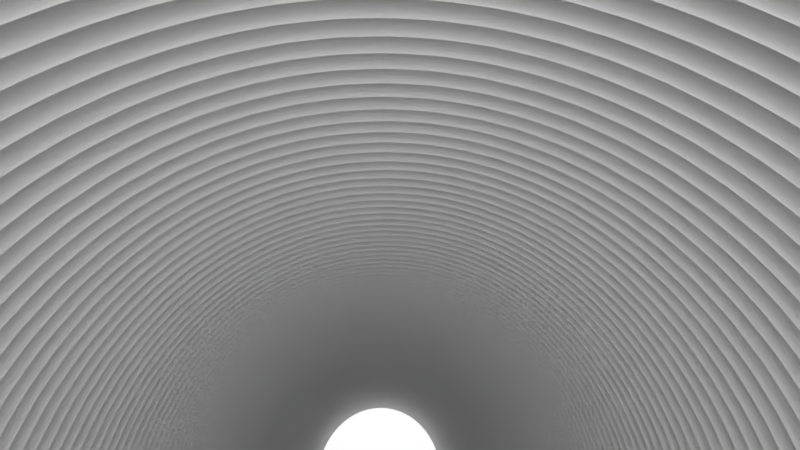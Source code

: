 # Source: 2017.07.12_-_Woggle_b2.79.blend  (saved by Blender 2.78.0; exported with 4.5.12 LTS)
import bpy
from mathutils import Matrix  # noqa: F401  (used for matrix-valued properties, if any)

bpy.ops.wm.read_factory_settings(use_empty=True)
scene = bpy.context.scene
scene.name = 'Scene'

# ---- collections
col_collection_1 = bpy.data.collections.new('Collection 1'); scene.collection.children.link(col_collection_1)

# ---- materials (node trees are filled in below, after node groups)
mat_material_001 = bpy.data.materials.new('Material.001')
mat_material_001.alpha_threshold = 0.0
mat_material_001.use_transparent_shadow = False
mat_material_001.diffuse_color = (1.0, 1.0, 1.0, 1.0)
mat_material_001.roughness = 0.5

# ---- material node trees

# ---- world
world_world = bpy.data.worlds.new('World'); scene.world = world_world
world_world.color = (1.0, 1.0, 1.0)
world_world.use_sun_shadow = False
world_world.sun_shadow_jitter_overblur = 0.0
world_world.cycles.sampling_method = 'MANUAL'

# ---- cameras
cam_camera = bpy.data.cameras.new('Camera')
cam_camera.clip_end = 100.0
cam_camera.lens = 39.24
cam_camera.sensor_width = 73.88
cam_camera.sensor_height = 18.0
cam_camera.ortho_scale = 7.314
cam_camera.show_mist = True
cam_camera.dof.focus_distance = 0.0
cam_camera.dof.aperture_fstop = 128.0

# ---- meshes
me_plane = bpy.data.meshes.new('Plane')
me_plane.from_pydata([(0.0, 0.0, 0.0), (0.2, -6.333e-08, -1.49e-08), (-2.8e-08, 0.9394, 0.0), (0.2, 0.9394, -1.49e-08), (0.01818, -5.757e-09, -1.355e-09), (0.03636, -1.151e-08, -2.709e-09), (0.05455, -1.727e-08, -4.064e-09), (0.07273, -2.303e-08, -5.419e-09), (0.09091, -2.879e-08, -6.773e-09), (0.1091, -3.454e-08, -8.128e-09), (0.1273, -4.03e-08, -9.483e-09), (0.1455, -4.606e-08, -1.084e-08), (0.1636, -5.182e-08, -1.219e-08), (0.1818, -5.757e-08, -1.355e-08), (0.1818, 0.9394, -1.355e-08), (0.1636, 0.9394, -1.219e-08), (0.1455, 0.9394, -1.084e-08), (0.1273, 0.9394, -9.483e-09), (0.1091, 0.9394, -8.128e-09), (0.09091, 0.9394, -6.773e-09), (0.07273, 0.9394, -5.419e-09), (0.05455, 0.9394, -4.064e-09), (0.03636, 0.9394, -2.709e-09), (0.01818, 0.9394, -1.355e-09)], [], [(13, 1, 3, 14), (0, 4, 23, 2), (4, 5, 22, 23), (5, 6, 21, 22), (6, 7, 20, 21), (7, 8, 19, 20), (8, 9, 18, 19), (9, 10, 17, 18), (10, 11, 16, 17), (11, 12, 15, 16), (12, 13, 14, 15)])
me_plane.polygons.foreach_set('use_smooth', [True] * 11)
me_plane.materials.append(mat_material_001)
me_plane.use_remesh_preserve_volume = False
me_plane.use_remesh_preserve_attributes = False
me_plane.use_mirror_vertex_groups = False
me_plane.update()

# ---- curves / text
cu_beziercircle_001 = bpy.data.curves.new('BezierCircle.001', 'CURVE')
cu_beziercircle_001.dimensions = '3D'
_sp = cu_beziercircle_001.splines.new('BEZIER'); _sp.bezier_points.add(0)
_sp.bezier_points.foreach_set('co', [1.0, 0.0, 0.1839])
_sp.bezier_points.foreach_set('handle_left', [1.0, 0.5568, 0.1839])
_sp.bezier_points.foreach_set('handle_right', [1.0, -0.5568, 0.1839])
for _p, _l, _r in zip(_sp.bezier_points, ['AUTO'], ['AUTO']): _p.handle_left_type = _l; _p.handle_right_type = _r
_sp.order_u = 0
_sp.order_v = 0
cu_beziercircle_001.use_path = True
cu_beziercircle_001.use_path_clamp = True
cu_beziercircle_001.bevel_resolution = 0
cu_beziercircle_001.fill_mode = 'HALF'
cu_beziercircle = bpy.data.curves.new('BezierCircle', 'CURVE')
cu_beziercircle.dimensions = '3D'
_sp = cu_beziercircle.splines.new('BEZIER'); _sp.bezier_points.add(3)
_sp.bezier_points.foreach_set('co', [-1.0, 0.0, 0.0, 0.0, 1.0, 0.0, 1.0, 0.0, 0.0, 0.0, -1.0, 0.0])
_sp.bezier_points.foreach_set('handle_left', [-1.0, -0.5521, 0.0, -0.5521, 1.0, 0.0, 1.0, 0.5521, 0.0, 0.5521, -1.0, 0.0])
_sp.bezier_points.foreach_set('handle_right', [-1.0, 0.5521, 0.0, 0.5521, 1.0, 0.0, 1.0, -0.5521, 0.0, -0.5521, -1.0, 0.0])
for _p, _l, _r in zip(_sp.bezier_points, ['AUTO', 'AUTO', 'AUTO', 'AUTO'], ['AUTO', 'AUTO', 'AUTO', 'AUTO']): _p.handle_left_type = _l; _p.handle_right_type = _r
_sp.order_u = 0
_sp.order_v = 0
_sp.use_cyclic_u = True
cu_beziercircle.use_path = True
cu_beziercircle.use_path_clamp = True
cu_beziercircle.bevel_resolution = 0
cu_beziercircle.fill_mode = 'HALF'

# ---- objects
ob_center = bpy.data.objects.new('Center', None)
ob_camera = bpy.data.objects.new('Camera', cam_camera)
ob_beziercircle_001 = bpy.data.objects.new('BezierCircle.001', cu_beziercircle_001)
ob_plane = bpy.data.objects.new('Plane', me_plane)
ob_beziercircle = bpy.data.objects.new('BezierCircle', cu_beziercircle)

# ---- transforms, parenting, visibility, modifiers, constraints
ob_center.location = (0.05845, 0.2958, 0.1337)
ob_center.rotation_euler = (-1.531, -9.394e-05, -0.7144)
ob_center.empty_image_offset = (0.0, 0.0)
ob_center.lineart.crease_threshold = 0.0
ob_camera.location = (0.05073, 0.09334, 0.222)
ob_camera.rotation_euler = (-0.2152, 0.3996, -3.363)
ob_camera.lock_rotations_4d = False
ob_camera.empty_display_type = 'ARROWS'
ob_camera.color = (0.0, 0.0, 0.0, 0.0)
ob_camera.display_type = 'WIRE'
ob_camera.lineart.crease_threshold = 0.0
ob_beziercircle_001.location = (0.05845, 0.2958, 0.1337)
ob_beziercircle_001.rotation_euler = (-1.531, -9.394e-05, -0.7144)
ob_beziercircle_001.lineart.crease_threshold = 0.0
_m = ob_beziercircle_001.modifiers.new('Array', 'ARRAY')
_m.constant_offset_displace = (0.0, 0.0, 0.0)
ob_plane.location = (0.05845, 0.2958, 0.1337)
ob_plane.rotation_euler = (3.975, -0.1746, -0.5201)
ob_plane.lineart.crease_threshold = 0.0
_vg = ob_plane.vertex_groups.new(name='Group')
_m = ob_plane.modifiers.new('Array', 'ARRAY')
_m.fit_type = 'FIT_CURVE'
_m.count = 20
_m.curve = ob_beziercircle
_m.constant_offset_displace = (0.0, 0.0, 0.0)
_m.use_merge_vertices = True
_m = ob_plane.modifiers.new('Array.001', 'ARRAY')
_m.count = 160
_m.use_constant_offset = True
_m.constant_offset_displace = (0.0, 0.0, 0.1)
_m.use_relative_offset = False
_m.relative_offset_displace = (0.0, 2.3, 6.6)
_m = ob_plane.modifiers.new('Displace', 'DISPLACE')
_m.strength = 2.0
_m.direction = 'Y'
_m.texture_coords = 'GLOBAL'
_m = ob_plane.modifiers.new('Curve', 'CURVE')
_m.object = ob_beziercircle
_m = ob_plane.modifiers.new('Subsurf', 'SUBSURF')
_m.uv_smooth = 'PRESERVE_CORNERS'
_m.quality = 2
_m.show_only_control_edges = False
ob_beziercircle.parent = ob_plane
ob_beziercircle.location = (0.0, 0.0, 0.0)
ob_beziercircle.lineart.crease_threshold = 0.0

# ---- collection membership
col_collection_1.objects.link(ob_center)
col_collection_1.objects.link(ob_camera)
col_collection_1.objects.link(ob_beziercircle_001)
col_collection_1.objects.link(ob_plane)
col_collection_1.objects.link(ob_beziercircle)

# ---- scene / render settings (as saved in the file)
scene.camera = ob_camera
scene.frame_start = 1; scene.frame_end = 250; scene.frame_set(2)
scene.render.engine = 'BLENDER_EEVEE_NEXT'
scene.render.resolution_x = 3840
scene.render.resolution_y = 2160
scene.render.dither_intensity = 0.0
scene.render.use_border = True
scene.render.use_persistent_data = True
scene.cycles.use_denoising = False
scene.cycles.samples = 576
scene.cycles.sampling_pattern = 'TABULATED_SOBOL'
scene.cycles.light_sampling_threshold = 0.0
scene.cycles.use_adaptive_sampling = False
scene.cycles.use_light_tree = False
scene.cycles.blur_glossy = 0.0
scene.cycles.sample_clamp_indirect = 0.0
scene.cycles.debug_bvh_type = 'STATIC_BVH'
scene.cycles.debug_use_hair_bvh = False
scene.view_settings.view_transform = 'Standard'
bpy.context.view_layer.update()
